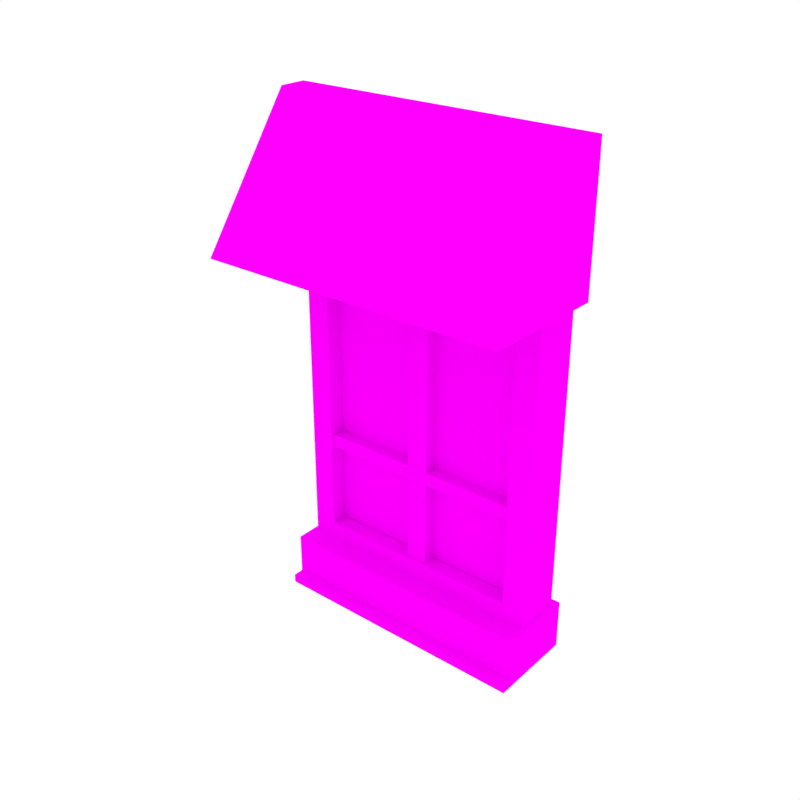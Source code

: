 # Source: Window_Double_Roof.blend  (saved by Blender 2.79.0; exported with 4.5.12 LTS)
import bpy
from mathutils import Matrix  # noqa: F401  (used for matrix-valued properties, if any)

bpy.ops.wm.read_factory_settings(use_empty=True)
scene = bpy.context.scene
scene.name = 'Scene'

# ---- collections
col_collection_1 = bpy.data.collections.new('Collection 1'); scene.collection.children.link(col_collection_1)

# ---- images (referenced by path relative to the original .blend; pixels are not part of the script)
import os
ASSET_DIR = os.environ.get("B2B_ASSET_DIR", "")  # directory of the original .blend (textures are referenced by path, not embedded)
HERE = os.path.dirname(os.path.abspath(__file__))  # packed textures are extracted next to this script under _unpacked/

def load_image(name, relpath, width, height, colorspace="sRGB"):
    """Load a texture the original file referenced (path relative to the .blend, or extracted next to this script)."""
    p = next((c for c in (os.path.join(HERE, relpath), os.path.join(ASSET_DIR, relpath)) if relpath and os.path.exists(c)), "")
    if p:
        img = bpy.data.images.load(p, check_existing=True)
        img.name = name
    else:  # same state as the original file: an image datablock whose file is absent (Cycles renders it pink)
        img = bpy.data.images.new(name, width, height)
        img.source = "FILE"
        img.filepath = "//" + (relpath or name)
    img.colorspace_settings.name = colorspace
    return img
img_texture_green_png_001 = load_image('Texture_Green.png.001', 'Texture_Green.png', 1024, 1024, 'sRGB')

# ---- materials (node trees are filled in below, after node groups)
mat_texture = bpy.data.materials.new('Texture')
mat_texture.alpha_threshold = 0.0
mat_texture.roughness = 0.5

# ---- material node trees
mat_texture.use_nodes = True; mat_texture.node_tree.nodes.clear()
_N = mat_texture.node_tree.nodes; _L = mat_texture.node_tree.links
n0 = _N.new('ShaderNodeOutputMaterial'); n0.name = 'Material Output'; n0.location = (300, 300)
n1 = _N.new('ShaderNodeBsdfDiffuse'); n1.name = 'Diffuse BSDF'; n1.location = (10, 300)
n2 = _N.new('ShaderNodeTexImage'); n2.name = 'Image Texture'; n2.location = (-180, 300)
n2.width = 140
n2.image = img_texture_green_png_001
_L.new(n1.outputs[0], n0.inputs[0])
_L.new(n2.outputs[0], n1.inputs[0])
n0.is_active_output = True

# ---- world
world_world = bpy.data.worlds.new('World'); scene.world = world_world
world_world.color = (1.0, 1.0, 1.0)
world_world.use_sun_shadow = False
world_world.sun_shadow_jitter_overblur = 0.0
world_world.cycles.sampling_method = 'NONE'
world_world.cycles.sample_map_resolution = 256

# ---- meshes
me_cube_180 = bpy.data.meshes.new('Cube.180')
me_cube_180.from_pydata([(0.125, -0.05007, -0.215), (0.125, -0.05007, 0.1806), (0.01358, -0.05007, 0.1925), (0.01358, -0.05007, -0.215), (0.125, -0.05007, 0.07377), (0.125, -0.05007, 0.08903), (0.125, -0.05007, -0.09449), (0.125, -0.05007, -0.1102), (0.1526, -0.05007, -0.2497), (0.1526, -0.05007, 0.2005), (0.03007, -0.05007, 0.2137), (0.03007, -0.05007, -0.2497), (0.1526, -0.05007, 0.08309), (0.1526, -0.05007, 0.09987), (0.1526, -0.05007, -0.1019), (0.1526, -0.05007, -0.1192), (0.1526, 0.006363, -0.2497), (0.1526, 0.006363, 0.2005), (0.03007, 0.006363, 0.2137), (0.03007, 0.006363, -0.2497), (0.1526, 0.006363, 0.08309), (0.1526, 0.006363, 0.09987), (0.1526, 0.006363, -0.1019), (0.1526, 0.006363, -0.1192), (0.125, -0.03091, -0.215), (0.125, -0.03091, 0.1806), (0.01358, -0.03091, 0.1925), (0.01358, -0.03091, -0.215), (0.125, -0.03091, 0.07377), (0.125, -0.03091, 0.08903), (0.125, -0.03091, -0.09449), (0.125, -0.03091, -0.1102), (-0.1225, -0.05007, -0.215), (-0.1225, -0.05007, 0.1806), (0.001241, -0.05007, -0.215), (0.001241, -0.05007, 0.1939), (-0.0111, -0.05007, 0.1925), (-0.0111, -0.05007, -0.215), (-0.1225, -0.05007, 0.07377), (-0.1225, -0.05007, 0.08903), (-0.1225, -0.05007, -0.09449), (-0.1225, -0.05007, -0.1102), (-0.1501, -0.05007, -0.2497), (-0.1501, -0.05007, 0.2005), (0.001241, -0.05007, -0.2497), (0.001241, -0.05007, 0.2151), (-0.02759, -0.05007, 0.2137), (-0.02759, -0.05007, -0.2497), (-0.1501, -0.05007, 0.08309), (-0.1501, -0.05007, 0.09987), (-0.1501, -0.05007, -0.1019), (-0.1501, -0.05007, -0.1192), (-0.1501, 0.006363, -0.2497), (-0.1501, 0.006363, 0.2005), (0.001241, 0.006363, -0.2497), (0.001241, 0.006363, 0.2151), (-0.02759, 0.006363, 0.2137), (-0.02759, 0.006363, -0.2497), (-0.1501, 0.006363, 0.08309), (-0.1501, 0.006363, 0.09987), (-0.1501, 0.006363, -0.1019), (-0.1501, 0.006363, -0.1192), (-0.1225, -0.03091, -0.215), (-0.1225, -0.03091, 0.1806), (0.001241, -0.03091, -0.215), (0.001241, -0.03091, 0.1939), (-0.0111, -0.03091, 0.1925), (-0.0111, -0.03091, -0.215), (-0.1225, -0.03091, 0.07377), (-0.1225, -0.03091, 0.08903), (-0.1225, -0.03091, -0.09449), (-0.1225, -0.03091, -0.1102), (0.01406, -0.04518, 0.1951), (0.01406, -0.04518, -0.2326), (0.01406, -0.04518, 0.07461), (0.1298, -0.03053, -0.112), (0.01406, -0.03053, -0.09608), (0.01406, -0.03053, 0.07461), (0.1298, -0.04518, 0.07461), (0.01406, -0.04518, 0.09009), (0.01406, -0.03053, -0.112), (0.01406, -0.03053, 0.09009), (0.1298, -0.03053, 0.09009), (0.1298, -0.04518, 0.09009), (0.1298, -0.04518, -0.09608), (0.1298, -0.03053, 0.07461), (0.1298, -0.03053, -0.09608), (0.01406, -0.03053, -0.2326), (0.01406, -0.04518, -0.09608), (0.1298, -0.03053, -0.2326), (0.1298, -0.03053, 0.183), (0.01406, -0.03053, 0.1951), (0.01406, -0.04518, -0.112), (0.1298, -0.04518, -0.112), (0.00124, -0.04518, -0.2326), (0.00124, -0.04518, 0.1964), (-0.01158, -0.04518, 0.1951), (-0.01158, -0.04518, -0.2326), (-0.01158, -0.04518, 0.07461), (-0.1273, -0.03053, -0.112), (-0.01158, -0.03053, -0.09608), (0.00124, -0.04518, 0.07461), (-0.01158, -0.03053, 0.07461), (-0.1273, -0.04518, 0.07461), (-0.01158, -0.04518, 0.09009), (-0.01158, -0.03053, -0.112), (-0.01158, -0.03053, 0.09009), (0.00124, -0.04518, 0.09009), (-0.1273, -0.03053, 0.09009), (-0.1273, -0.04518, 0.09009), (-0.1273, -0.04518, -0.09608), (-0.1273, -0.03053, 0.07461), (0.00124, -0.04518, -0.09608), (-0.1273, -0.03053, -0.09608), (-0.01158, -0.03053, -0.2326), (-0.01158, -0.04518, -0.09608), (-0.1273, -0.03053, -0.2326), (0.00124, -0.04518, -0.112), (-0.1273, -0.03053, 0.183), (-0.01158, -0.03053, 0.1951), (-0.01158, -0.04518, -0.112), (-0.1273, -0.04518, -0.112), (0.1801, -0.04716, 0.2956), (-0.1801, -0.04716, 0.2956), (0.1801, -0.0151, 0.2956), (-0.1801, -0.0151, 0.2956), (-0.1801, -0.1604, 0.1383), (0.1801, -0.1604, 0.1383), (0.1801, -0.0151, 0.1383), (-0.1801, -0.0151, 0.1383), (-0.1287, -0.04716, 0.2956), (-0.0772, -0.04716, 0.2956), (-0.02573, -0.04716, 0.2956), (0.02573, -0.04716, 0.2956), (0.0772, -0.04716, 0.2956), (0.1287, -0.04716, 0.2956), (-0.1287, -0.0151, 0.2956), (-0.0772, -0.0151, 0.2956), (-0.02573, -0.0151, 0.2956), (0.02573, -0.0151, 0.2956), (0.0772, -0.0151, 0.2956), (0.1287, -0.0151, 0.2956), (-0.1287, -0.1604, 0.1383), (-0.0772, -0.1604, 0.1383), (-0.02573, -0.1604, 0.1383), (0.02573, -0.1604, 0.1383), (0.0772, -0.1604, 0.1383), (0.1287, -0.1604, 0.1383), (0.1582, -0.07639, -0.2956), (0.1582, -0.07639, -0.236), (0.1582, 0.01507, -0.2956), (0.1582, 0.01507, -0.236), (-0.1546, -0.07639, -0.2956), (-0.1546, -0.07639, -0.236), (-0.1546, 0.01507, -0.2956), (-0.1546, 0.01507, -0.236), (0.1582, -0.07639, -0.2854), (0.1582, 0.01507, -0.2854), (-0.1546, 0.01507, -0.2854), (-0.1546, -0.07639, -0.2854), (-0.1546, -0.08916, -0.2854), (-0.1546, -0.08916, -0.2956), (0.1582, -0.08916, -0.2956), (0.1582, -0.08916, -0.2854)], [], [(1, 5, 13, 9), (3, 11, 8, 0), (1, 9, 10, 2), (6, 7, 15, 14), (5, 4, 12, 13), (34, 44, 11, 3), (7, 0, 8, 15), (4, 6, 14, 12), (2, 10, 45, 35), (9, 17, 18, 10), (14, 15, 23, 22), (13, 12, 20, 21), (44, 54, 19, 11), (15, 8, 16, 23), (12, 14, 22, 20), (10, 18, 55, 45), (9, 13, 21, 17), (11, 19, 16, 8), (1, 25, 29, 5), (0, 24, 27, 3), (2, 26, 25, 1), (6, 30, 31, 7), (5, 29, 28, 4), (3, 27, 64, 34), (7, 31, 24, 0), (4, 28, 30, 6), (35, 65, 26, 2), (33, 43, 49, 39), (37, 32, 42, 47), (33, 36, 46, 43), (40, 50, 51, 41), (39, 49, 48, 38), (34, 37, 47, 44), (41, 51, 42, 32), (38, 48, 50, 40), (36, 35, 45, 46), (43, 46, 56, 53), (50, 60, 61, 51), (49, 59, 58, 48), (44, 47, 57, 54), (51, 61, 52, 42), (48, 58, 60, 50), (46, 45, 55, 56), (43, 53, 59, 49), (47, 42, 52, 57), (33, 39, 69, 63), (32, 37, 67, 62), (36, 33, 63, 66), (40, 41, 71, 70), (39, 38, 68, 69), (37, 34, 64, 67), (41, 32, 62, 71), (38, 40, 70, 68), (35, 36, 66, 65), (74, 78, 83, 79), (73, 87, 80, 92), (83, 82, 81, 79), (107, 79, 72, 95), (74, 77, 85, 78), (92, 80, 75, 93), (112, 88, 74, 101), (84, 86, 76, 88), (101, 74, 79, 107), (117, 92, 88, 112), (92, 93, 84, 88), (88, 76, 77, 74), (87, 89, 75, 80), (81, 82, 90, 91), (76, 86, 85, 77), (79, 81, 91, 72), (94, 73, 92, 117), (98, 104, 109, 103), (97, 120, 105, 114), (109, 104, 106, 108), (107, 95, 96, 104), (98, 103, 111, 102), (120, 121, 99, 105), (112, 101, 98, 115), (110, 115, 100, 113), (101, 107, 104, 98), (117, 112, 115, 120), (120, 115, 110, 121), (115, 98, 102, 100), (114, 105, 99, 116), (106, 119, 118, 108), (100, 102, 111, 113), (104, 96, 119, 106), (94, 117, 120, 97), (147, 127, 122, 135), (136, 125, 123, 130), (129, 126, 123, 125), (127, 128, 124, 122), (124, 141, 135, 122), (141, 140, 134, 135), (140, 139, 133, 134), (139, 138, 132, 133), (138, 137, 131, 132), (137, 136, 130, 131), (126, 142, 130, 123), (142, 143, 131, 130), (143, 144, 132, 131), (144, 145, 133, 132), (145, 146, 134, 133), (146, 147, 135, 134), (156, 157, 151, 149), (158, 159, 153, 155), (159, 156, 149, 153), (150, 148, 152, 154), (155, 153, 149, 151), (152, 161, 160, 159), (154, 152, 159, 158), (148, 150, 157, 156), (161, 162, 163, 160), (159, 160, 163, 156), (156, 163, 162, 148), (148, 162, 161, 152)])
_uv = me_cube_180.uv_layers.new(name='UVMap')
_uv.uv.foreach_set('vector', [0.8331, 0.5707, 0.8331, 0.581, 0.83, 0.5798, 0.83, 0.5684, 0.8455, 0.6154, 0.8437, 0.6193, 0.83, 0.6193, 0.8331, 0.6154, 0.8331, 0.5707, 0.83, 0.5684, 0.8437, 0.5669, 0.8455, 0.5693, 0.8331, 0.6017, 0.8331, 0.6035, 0.83, 0.6045, 0.83, 0.6026, 0.8331, 0.581, 0.8331, 0.5827, 0.83, 0.5817, 0.83, 0.5798, 0.8469, 0.6154, 0.8469, 0.6193, 0.8437, 0.6193, 0.8455, 0.6154, 0.8331, 0.6035, 0.8331, 0.6154, 0.83, 0.6193, 0.83, 0.6045, 0.8331, 0.5827, 0.8331, 0.6017, 0.83, 0.6026, 0.83, 0.5817, 0.8455, 0.5693, 0.8437, 0.5669, 0.8469, 0.5668, 0.8469, 0.5692, 0.9218, 0.6383, 0.9155, 0.6383, 0.9155, 0.6245, 0.9218, 0.6245, 0.9092, 0.6208, 0.9092, 0.6189, 0.9155, 0.6189, 0.9155, 0.6208, 0.9092, 0.6436, 0.9092, 0.6417, 0.9155, 0.6417, 0.9155, 0.6436, 0.919, 0.5839, 0.9127, 0.5839, 0.9127, 0.5806, 0.919, 0.5806, 0.9092, 0.6189, 0.9092, 0.6041, 0.9155, 0.6041, 0.9155, 0.6189, 0.9092, 0.6417, 0.9092, 0.6208, 0.9155, 0.6208, 0.9155, 0.6417, 0.9218, 0.6245, 0.9155, 0.6245, 0.9155, 0.6212, 0.9218, 0.6212, 0.9092, 0.655, 0.9092, 0.6436, 0.9155, 0.6436, 0.9155, 0.655, 0.919, 0.5806, 0.9127, 0.5806, 0.9127, 0.5668, 0.919, 0.5668, 0.9253, 0.6041, 0.9275, 0.6041, 0.9275, 0.6145, 0.9253, 0.6145, 0.9245, 0.5668, 0.9266, 0.5668, 0.9266, 0.5794, 0.9245, 0.5794, 0.9155, 0.6537, 0.9176, 0.6537, 0.9176, 0.6663, 0.9155, 0.6663, 0.9253, 0.6352, 0.9275, 0.6352, 0.9275, 0.637, 0.9253, 0.637, 0.9253, 0.6145, 0.9275, 0.6145, 0.9275, 0.6162, 0.9253, 0.6162, 0.9245, 0.5794, 0.9266, 0.5794, 0.9266, 0.5807, 0.9245, 0.5807, 0.9253, 0.637, 0.9275, 0.637, 0.9275, 0.6488, 0.9253, 0.6488, 0.9253, 0.6162, 0.9275, 0.6162, 0.9275, 0.6352, 0.9253, 0.6352, 0.9155, 0.6523, 0.9176, 0.6523, 0.9176, 0.6537, 0.9155, 0.6537, 0.8606, 0.5707, 0.8637, 0.5684, 0.8637, 0.5798, 0.8606, 0.581, 0.8482, 0.6154, 0.8606, 0.6154, 0.8637, 0.6193, 0.8501, 0.6193, 0.8606, 0.5707, 0.8482, 0.5693, 0.8501, 0.5669, 0.8637, 0.5684, 0.8606, 0.6017, 0.8637, 0.6026, 0.8637, 0.6045, 0.8606, 0.6035, 0.8606, 0.581, 0.8637, 0.5798, 0.8637, 0.5817, 0.8606, 0.5827, 0.8469, 0.6154, 0.8482, 0.6154, 0.8501, 0.6193, 0.8469, 0.6193, 0.8606, 0.6035, 0.8637, 0.6045, 0.8637, 0.6193, 0.8606, 0.6154, 0.8606, 0.5827, 0.8637, 0.5817, 0.8637, 0.6026, 0.8606, 0.6017, 0.8482, 0.5693, 0.8469, 0.5692, 0.8469, 0.5668, 0.8501, 0.5669, 0.9218, 0.6041, 0.9218, 0.618, 0.9155, 0.618, 0.9155, 0.6041, 0.9029, 0.6383, 0.9092, 0.6383, 0.9092, 0.6402, 0.9029, 0.6402, 0.9029, 0.6155, 0.9092, 0.6155, 0.9092, 0.6174, 0.9029, 0.6174, 0.919, 0.5839, 0.919, 0.5871, 0.9127, 0.5871, 0.9127, 0.5839, 0.9029, 0.6402, 0.9092, 0.6402, 0.9092, 0.655, 0.9029, 0.655, 0.9029, 0.6174, 0.9092, 0.6174, 0.9092, 0.6383, 0.9029, 0.6383, 0.9218, 0.618, 0.9218, 0.6212, 0.9155, 0.6212, 0.9155, 0.618, 0.9029, 0.6041, 0.9092, 0.6041, 0.9092, 0.6155, 0.9029, 0.6155, 0.919, 0.5871, 0.919, 0.601, 0.9127, 0.601, 0.9127, 0.5871, 0.9296, 0.6041, 0.9296, 0.6145, 0.9275, 0.6145, 0.9275, 0.6041, 0.9245, 0.5947, 0.9245, 0.5821, 0.9266, 0.5821, 0.9266, 0.5947, 0.9155, 0.6509, 0.9155, 0.6383, 0.9176, 0.6383, 0.9176, 0.6509, 0.9296, 0.6352, 0.9296, 0.637, 0.9275, 0.637, 0.9275, 0.6352, 0.9296, 0.6145, 0.9296, 0.6162, 0.9275, 0.6162, 0.9275, 0.6145, 0.9245, 0.5821, 0.9245, 0.5807, 0.9266, 0.5807, 0.9266, 0.5821, 0.9296, 0.637, 0.9296, 0.6488, 0.9275, 0.6488, 0.9275, 0.637, 0.9296, 0.6162, 0.9296, 0.6352, 0.9275, 0.6352, 0.9275, 0.6162, 0.9155, 0.6523, 0.9155, 0.6509, 0.9176, 0.6509, 0.9176, 0.6523, 0.8742, 0.5791, 0.8649, 0.5881, 0.8637, 0.5869, 0.873, 0.5778, 0.8812, 0.6585, 0.8796, 0.6585, 0.8796, 0.6448, 0.8812, 0.6448, 0.8754, 0.6448, 0.877, 0.6448, 0.877, 0.6579, 0.8754, 0.6579, 0.874, 0.5768, 0.873, 0.5778, 0.8649, 0.5693, 0.8658, 0.5682, 0.8574, 0.6619, 0.8558, 0.6619, 0.8558, 0.6488, 0.8574, 0.6488, 0.9209, 0.6514, 0.9192, 0.6514, 0.9192, 0.6383, 0.9209, 0.6383, 0.8883, 0.592, 0.8873, 0.593, 0.8742, 0.5791, 0.8752, 0.5781, 0.877, 0.6448, 0.8786, 0.6448, 0.8786, 0.6579, 0.877, 0.6579, 0.8752, 0.5781, 0.8742, 0.5791, 0.873, 0.5778, 0.874, 0.5768, 0.8896, 0.5933, 0.8885, 0.5943, 0.8873, 0.593, 0.8883, 0.592, 0.8885, 0.5943, 0.8793, 0.6034, 0.878, 0.6021, 0.8873, 0.593, 0.8878, 0.6395, 0.8894, 0.6395, 0.8894, 0.6588, 0.8878, 0.6588, 0.3566, 0.1485, 0.3365, 0.1485, 0.3365, 0.1273, 0.3566, 0.1273, 0.4118, 0.1514, 0.4118, 0.1311, 0.4279, 0.1311, 0.43, 0.1514, 0.4453, 0.04787, 0.4252, 0.04787, 0.4252, 0.01783, 0.4453, 0.01783, 0.8445, 0.6507, 0.8462, 0.6507, 0.8462, 0.6625, 0.8445, 0.6625, 0.8988, 0.6031, 0.8978, 0.6041, 0.8885, 0.5943, 0.8896, 0.5933, 0.8762, 0.5771, 0.875, 0.5758, 0.8843, 0.5668, 0.8855, 0.568, 0.8894, 0.6531, 0.8894, 0.6395, 0.8911, 0.6395, 0.8911, 0.6531, 0.8574, 0.6619, 0.8574, 0.6488, 0.859, 0.6488, 0.859, 0.6619, 0.874, 0.5768, 0.8658, 0.5682, 0.867, 0.5673, 0.875, 0.5758, 0.9234, 0.6448, 0.9234, 0.6579, 0.9218, 0.6579, 0.9218, 0.6448, 0.8607, 0.6619, 0.8607, 0.6488, 0.8623, 0.6488, 0.8623, 0.6619, 0.8883, 0.592, 0.8752, 0.5781, 0.8762, 0.5771, 0.8894, 0.591, 0.859, 0.6619, 0.859, 0.6488, 0.8607, 0.6488, 0.8607, 0.6619, 0.8752, 0.5781, 0.874, 0.5768, 0.875, 0.5758, 0.8762, 0.5771, 0.8896, 0.5933, 0.8883, 0.592, 0.8894, 0.591, 0.8906, 0.5923, 0.8906, 0.5923, 0.8894, 0.591, 0.8986, 0.5819, 0.8999, 0.5832, 0.9176, 0.6576, 0.9176, 0.6383, 0.9192, 0.6383, 0.9192, 0.6576, 0.4252, 0.06908, 0.4252, 0.04787, 0.4453, 0.04787, 0.4453, 0.06908, 0.3689, 0.1394, 0.3871, 0.1394, 0.385, 0.1598, 0.3689, 0.1598, 0.3165, 0.1573, 0.3165, 0.1273, 0.3365, 0.1273, 0.3365, 0.1573, 0.8429, 0.6625, 0.8429, 0.6507, 0.8445, 0.6507, 0.8445, 0.6625, 0.8988, 0.6031, 0.8896, 0.5933, 0.8906, 0.5923, 0.8999, 0.6021, 0.8837, 0.924, 0.8837, 0.9319, 0.8601, 0.9319, 0.8601, 0.924, 0.943, 0.924, 0.943, 0.9319, 0.9383, 0.9319, 0.9383, 0.924, 0.8366, 0.9214, 0.8148, 0.9214, 0.8318, 0.8975, 0.8366, 0.8975, 0.8366, 0.8975, 0.8583, 0.8975, 0.8583, 0.9214, 0.8535, 0.9214, 0.943, 0.8771, 0.943, 0.8849, 0.9383, 0.8849, 0.9383, 0.8771, 0.1917, 0.109, 0.1917, 0.1186, 0.1858, 0.1186, 0.1858, 0.109, 0.943, 0.8927, 0.943, 0.9006, 0.9383, 0.9006, 0.9383, 0.8927, 0.1917, 0.1283, 0.1917, 0.1379, 0.1858, 0.1379, 0.1858, 0.1283, 0.943, 0.9084, 0.943, 0.9162, 0.9383, 0.9162, 0.9383, 0.9084, 0.1917, 0.1476, 0.1917, 0.1572, 0.1858, 0.1572, 0.1858, 0.1476, 0.8837, 0.8771, 0.8837, 0.8849, 0.8601, 0.8849, 0.8601, 0.8771, 0.1184, 0.109, 0.1184, 0.1186, 0.08935, 0.1186, 0.08935, 0.109, 0.8837, 0.8927, 0.8837, 0.9006, 0.8601, 0.9006, 0.8601, 0.8927, 0.1184, 0.1283, 0.1184, 0.1379, 0.08935, 0.1379, 0.08935, 0.1283, 0.8837, 0.9084, 0.8837, 0.9162, 0.8601, 0.9162, 0.8601, 0.9084, 0.1184, 0.1476, 0.1184, 0.1572, 0.08935, 0.1572, 0.08935, 0.1476, 0.891, 0.9266, 0.891, 0.9405, 0.8837, 0.9405, 0.8837, 0.9266, 0.8569, 0.9214, 0.8569, 0.9353, 0.8495, 0.9353, 0.8495, 0.9214, 0.9346, 0.8744, 0.9346, 0.8268, 0.942, 0.8268, 0.942, 0.8744, 0.8837, 0.8771, 0.8973, 0.8771, 0.8973, 0.9246, 0.8837, 0.9246, 0.9129, 0.9246, 0.8992, 0.9246, 0.8992, 0.8771, 0.9129, 0.8771, 0.8584, 0.9353, 0.8584, 0.9372, 0.8569, 0.9372, 0.8569, 0.9353, 0.8584, 0.9214, 0.8584, 0.9353, 0.8569, 0.9353, 0.8569, 0.9214, 0.8926, 0.9266, 0.8926, 0.9405, 0.891, 0.9405, 0.891, 0.9266, 0.8586, 0.945, 0.8586, 0.8975, 0.8601, 0.8975, 0.8601, 0.945, 0.9467, 0.8744, 0.9448, 0.8744, 0.9448, 0.8268, 0.9467, 0.8268, 0.891, 0.9266, 0.891, 0.9246, 0.8926, 0.9246, 0.8926, 0.9266, 0.8973, 0.8771, 0.8992, 0.8771, 0.8992, 0.9246, 0.8973, 0.9246])
me_cube_180.materials.append(mat_texture)
me_cube_180.use_remesh_preserve_volume = False
me_cube_180.use_remesh_preserve_attributes = False
me_cube_180.use_mirror_vertex_groups = False
me_cube_180.update()

# ---- objects
ob_window_double_roof = bpy.data.objects.new('Window_Double_Roof', me_cube_180)

# ---- transforms, parenting, visibility, modifiers, constraints
ob_window_double_roof.location = (0.0, 0.0, 0.0)
ob_window_double_roof.lineart.crease_threshold = 0.0
_vg = ob_window_double_roof.vertex_groups.new(name='Group')

# ---- collection membership
col_collection_1.objects.link(ob_window_double_roof)

# ---- scene / render settings (as saved in the file)
scene.frame_start = 1; scene.frame_end = 250; scene.frame_set(0)
scene.render.engine = 'CYCLES'
scene.render.resolution_x = 1000
scene.render.resolution_y = 1000
scene.render.dither_intensity = 0.0
scene.cycles.samples = 200
scene.cycles.sampling_pattern = 'TABULATED_SOBOL'
scene.cycles.light_sampling_threshold = 0.0
scene.cycles.use_adaptive_sampling = False
scene.cycles.use_light_tree = False
scene.cycles.caustics_reflective = False
scene.cycles.caustics_refractive = False
scene.cycles.blur_glossy = 0.0
scene.cycles.max_bounces = 2
scene.cycles.pixel_filter_type = 'GAUSSIAN'
scene.cycles.sample_clamp_indirect = 0.0
scene.view_settings.view_transform = 'Standard'
bpy.context.view_layer.update()

# ---- added for rendering (the .blend has no active camera): camera
cam_auto = bpy.data.cameras.new('AutoCamera')
cam_auto.lens = 50.0
cam_auto.sensor_width = 36.0
cam_auto.clip_end = 1000.0
ob_auto_camera = bpy.data.objects.new('AutoCamera', cam_auto)
scene.collection.objects.link(ob_auto_camera)
ob_auto_camera.location = (0.660858, -0.865716, 0.528687)
ob_auto_camera.rotation_euler = (1.09748, -7.21219e-08, 0.694738)
scene.camera = ob_auto_camera
bpy.context.view_layer.update()
